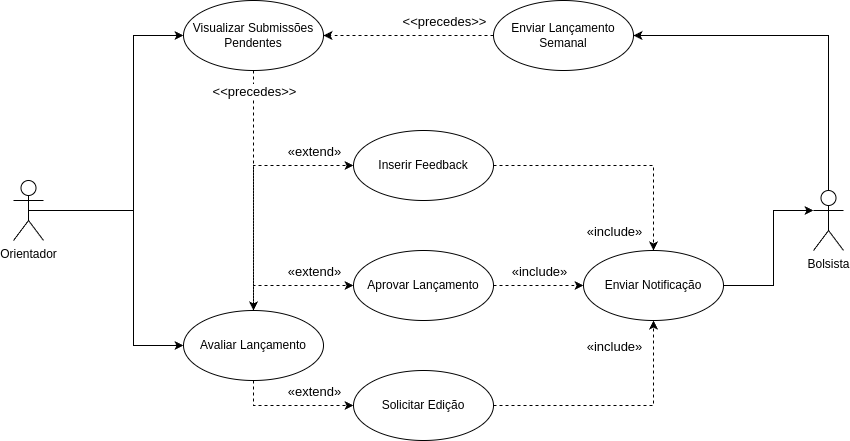

The diagram above was exported from draw.io. Its source (the exported page's mxGraphModel, read from the mxfile embedded in the PNG):
<mxGraphModel dx="2850" dy="1943" grid="1" gridSize="10" guides="1" tooltips="1" connect="1" arrows="1" fold="1" page="1" pageScale="1" pageWidth="850" pageHeight="1100" math="0" shadow="0">
  <root>
    <mxCell id="0" />
    <mxCell id="1" parent="0" />
    <mxCell id="760qxaIif4Hb1kq7RveY-20" style="edgeStyle=orthogonalEdgeStyle;rounded=0;orthogonalLoop=1;jettySize=auto;html=1;entryX=0;entryY=0.5;entryDx=0;entryDy=0;" parent="1" source="760qxaIif4Hb1kq7RveY-1" target="760qxaIif4Hb1kq7RveY-5" edge="1">
      <mxGeometry relative="1" as="geometry">
        <Array as="points">
          <mxPoint y="-280" />
          <mxPoint y="-455" />
        </Array>
      </mxGeometry>
    </mxCell>
    <mxCell id="760qxaIif4Hb1kq7RveY-22" style="edgeStyle=orthogonalEdgeStyle;rounded=0;orthogonalLoop=1;jettySize=auto;html=1;entryX=0;entryY=0.5;entryDx=0;entryDy=0;exitX=0.5;exitY=0;exitDx=0;exitDy=0;dashed=1;" parent="1" source="760qxaIif4Hb1kq7RveY-24" target="760qxaIif4Hb1kq7RveY-6" edge="1">
      <mxGeometry relative="1" as="geometry" />
    </mxCell>
    <mxCell id="760qxaIif4Hb1kq7RveY-26" value="&lt;font style=&quot;font-size: 13px;&quot;&gt;«extend»&lt;/font&gt;" style="edgeLabel;html=1;align=center;verticalAlign=middle;resizable=0;points=[];" parent="760qxaIif4Hb1kq7RveY-22" vertex="1" connectable="0">
      <mxGeometry x="0.1282" y="4" relative="1" as="geometry">
        <mxPoint x="14" y="-11" as="offset" />
      </mxGeometry>
    </mxCell>
    <mxCell id="760qxaIif4Hb1kq7RveY-23" style="edgeStyle=orthogonalEdgeStyle;rounded=0;orthogonalLoop=1;jettySize=auto;html=1;entryX=0;entryY=0.5;entryDx=0;entryDy=0;exitX=0.5;exitY=1;exitDx=0;exitDy=0;dashed=1;" parent="1" source="760qxaIif4Hb1kq7RveY-24" target="760qxaIif4Hb1kq7RveY-7" edge="1">
      <mxGeometry relative="1" as="geometry" />
    </mxCell>
    <mxCell id="760qxaIif4Hb1kq7RveY-27" value="&lt;font style=&quot;font-size: 13px;&quot;&gt;«extend»&lt;/font&gt;" style="edgeLabel;html=1;align=center;verticalAlign=middle;resizable=0;points=[];" parent="760qxaIif4Hb1kq7RveY-23" vertex="1" connectable="0">
      <mxGeometry x="0.4359" y="-1" relative="1" as="geometry">
        <mxPoint x="-5" y="-16" as="offset" />
      </mxGeometry>
    </mxCell>
    <mxCell id="760qxaIif4Hb1kq7RveY-25" style="edgeStyle=orthogonalEdgeStyle;rounded=0;orthogonalLoop=1;jettySize=auto;html=1;exitX=0.5;exitY=0.5;exitDx=0;exitDy=0;exitPerimeter=0;entryX=0;entryY=0.5;entryDx=0;entryDy=0;" parent="1" source="760qxaIif4Hb1kq7RveY-1" target="760qxaIif4Hb1kq7RveY-24" edge="1">
      <mxGeometry relative="1" as="geometry">
        <mxPoint x="-130" y="-300" as="targetPoint" />
        <Array as="points">
          <mxPoint y="-280" />
          <mxPoint y="-145" />
        </Array>
      </mxGeometry>
    </mxCell>
    <mxCell id="760qxaIif4Hb1kq7RveY-1" value="Orientador" style="shape=umlActor;verticalLabelPosition=bottom;verticalAlign=top;html=1;" parent="1" vertex="1">
      <mxGeometry x="-120" y="-310" width="30" height="60" as="geometry" />
    </mxCell>
    <mxCell id="760qxaIif4Hb1kq7RveY-12" style="edgeStyle=orthogonalEdgeStyle;rounded=0;orthogonalLoop=1;jettySize=auto;html=1;entryX=1;entryY=0.5;entryDx=0;entryDy=0;exitX=0.5;exitY=0;exitDx=0;exitDy=0;exitPerimeter=0;" parent="1" source="760qxaIif4Hb1kq7RveY-2" target="760qxaIif4Hb1kq7RveY-11" edge="1">
      <mxGeometry relative="1" as="geometry">
        <mxPoint x="720" y="-190" as="sourcePoint" />
        <Array as="points">
          <mxPoint x="695" y="-455" />
        </Array>
      </mxGeometry>
    </mxCell>
    <mxCell id="760qxaIif4Hb1kq7RveY-2" value="Bolsista" style="shape=umlActor;verticalLabelPosition=bottom;verticalAlign=top;html=1;" parent="1" vertex="1">
      <mxGeometry x="680" y="-300" width="30" height="60" as="geometry" />
    </mxCell>
    <mxCell id="760qxaIif4Hb1kq7RveY-28" style="edgeStyle=orthogonalEdgeStyle;rounded=0;orthogonalLoop=1;jettySize=auto;html=1;dashed=1;" parent="1" source="760qxaIif4Hb1kq7RveY-11" target="760qxaIif4Hb1kq7RveY-5" edge="1">
      <mxGeometry relative="1" as="geometry" />
    </mxCell>
    <mxCell id="760qxaIif4Hb1kq7RveY-34" value="&lt;font style=&quot;font-size: 13px;&quot;&gt;&amp;lt;&amp;lt;precedes&amp;gt;&amp;gt;&lt;/font&gt;" style="edgeLabel;html=1;align=center;verticalAlign=middle;resizable=0;points=[];" parent="760qxaIif4Hb1kq7RveY-28" vertex="1" connectable="0">
      <mxGeometry x="-0.2857" y="2" relative="1" as="geometry">
        <mxPoint x="11" y="-17" as="offset" />
      </mxGeometry>
    </mxCell>
    <mxCell id="760qxaIif4Hb1kq7RveY-5" value="Visualizar Submissões Pendentes" style="ellipse;whiteSpace=wrap;html=1;" parent="1" vertex="1">
      <mxGeometry x="50" y="-490" width="140" height="70" as="geometry" />
    </mxCell>
    <mxCell id="760qxaIif4Hb1kq7RveY-13" style="edgeStyle=orthogonalEdgeStyle;rounded=0;orthogonalLoop=1;jettySize=auto;html=1;dashed=1;" parent="1" source="760qxaIif4Hb1kq7RveY-6" target="760qxaIif4Hb1kq7RveY-9" edge="1">
      <mxGeometry relative="1" as="geometry" />
    </mxCell>
    <mxCell id="760qxaIif4Hb1kq7RveY-14" value="&lt;font style=&quot;font-size: 13px;&quot;&gt; «include»&lt;/font&gt;" style="edgeLabel;html=1;align=center;verticalAlign=middle;resizable=0;points=[];" parent="760qxaIif4Hb1kq7RveY-13" vertex="1" connectable="0">
      <mxGeometry x="0.2667" relative="1" as="geometry">
        <mxPoint x="-12" y="-15" as="offset" />
      </mxGeometry>
    </mxCell>
    <mxCell id="760qxaIif4Hb1kq7RveY-6" value="Aprovar Lançamento" style="ellipse;whiteSpace=wrap;html=1;" parent="1" vertex="1">
      <mxGeometry x="220" y="-240" width="140" height="70" as="geometry" />
    </mxCell>
    <mxCell id="760qxaIif4Hb1kq7RveY-16" style="edgeStyle=orthogonalEdgeStyle;rounded=0;orthogonalLoop=1;jettySize=auto;html=1;entryX=0.5;entryY=1;entryDx=0;entryDy=0;dashed=1;" parent="1" source="760qxaIif4Hb1kq7RveY-7" target="760qxaIif4Hb1kq7RveY-9" edge="1">
      <mxGeometry relative="1" as="geometry">
        <Array as="points">
          <mxPoint x="520" y="-85" />
        </Array>
      </mxGeometry>
    </mxCell>
    <mxCell id="760qxaIif4Hb1kq7RveY-17" value=" «include»" style="edgeLabel;html=1;align=center;verticalAlign=middle;resizable=0;points=[];fontSize=13;" parent="760qxaIif4Hb1kq7RveY-16" vertex="1" connectable="0">
      <mxGeometry x="-0.3267" y="2" relative="1" as="geometry">
        <mxPoint x="38" y="-58" as="offset" />
      </mxGeometry>
    </mxCell>
    <mxCell id="760qxaIif4Hb1kq7RveY-7" value="Solicitar Edição" style="ellipse;whiteSpace=wrap;html=1;" parent="1" vertex="1">
      <mxGeometry x="220" y="-120" width="140" height="70" as="geometry" />
    </mxCell>
    <mxCell id="760qxaIif4Hb1kq7RveY-18" style="edgeStyle=orthogonalEdgeStyle;rounded=0;orthogonalLoop=1;jettySize=auto;html=1;entryX=0.5;entryY=0;entryDx=0;entryDy=0;dashed=1;" parent="1" source="760qxaIif4Hb1kq7RveY-8" target="760qxaIif4Hb1kq7RveY-9" edge="1">
      <mxGeometry relative="1" as="geometry">
        <Array as="points">
          <mxPoint x="520" y="-325" />
        </Array>
      </mxGeometry>
    </mxCell>
    <mxCell id="760qxaIif4Hb1kq7RveY-19" value="&lt;font style=&quot;font-size: 13px;&quot;&gt; «include»&lt;/font&gt;" style="edgeLabel;html=1;align=center;verticalAlign=middle;resizable=0;points=[];" parent="760qxaIif4Hb1kq7RveY-18" vertex="1" connectable="0">
      <mxGeometry x="-0.4316" y="-3" relative="1" as="geometry">
        <mxPoint x="50" y="62" as="offset" />
      </mxGeometry>
    </mxCell>
    <mxCell id="760qxaIif4Hb1kq7RveY-8" value="Inserir Feedback" style="ellipse;whiteSpace=wrap;html=1;" parent="1" vertex="1">
      <mxGeometry x="220" y="-360" width="140" height="70" as="geometry" />
    </mxCell>
    <mxCell id="lKRZOs1KBbejSQjJYkx3-1" style="edgeStyle=orthogonalEdgeStyle;rounded=0;orthogonalLoop=1;jettySize=auto;html=1;" parent="1" source="760qxaIif4Hb1kq7RveY-9" target="760qxaIif4Hb1kq7RveY-2" edge="1">
      <mxGeometry relative="1" as="geometry">
        <Array as="points">
          <mxPoint x="640" y="-205" />
          <mxPoint x="640" y="-280" />
        </Array>
      </mxGeometry>
    </mxCell>
    <mxCell id="760qxaIif4Hb1kq7RveY-9" value="Enviar Notificação" style="ellipse;whiteSpace=wrap;html=1;" parent="1" vertex="1">
      <mxGeometry x="450" y="-240" width="140" height="70" as="geometry" />
    </mxCell>
    <mxCell id="760qxaIif4Hb1kq7RveY-11" value="Enviar Lançamento Semanal" style="ellipse;whiteSpace=wrap;html=1;" parent="1" vertex="1">
      <mxGeometry x="360" y="-490" width="140" height="70" as="geometry" />
    </mxCell>
    <mxCell id="760qxaIif4Hb1kq7RveY-29" style="edgeStyle=orthogonalEdgeStyle;rounded=0;orthogonalLoop=1;jettySize=auto;html=1;entryX=0;entryY=0.5;entryDx=0;entryDy=0;dashed=1;" parent="1" source="760qxaIif4Hb1kq7RveY-24" target="760qxaIif4Hb1kq7RveY-8" edge="1">
      <mxGeometry relative="1" as="geometry">
        <Array as="points">
          <mxPoint x="120" y="-325" />
        </Array>
      </mxGeometry>
    </mxCell>
    <mxCell id="760qxaIif4Hb1kq7RveY-31" value="&lt;span style=&quot;color: rgba(0, 0, 0, 0); font-family: monospace; font-size: 0px; text-align: start; background-color: rgb(236, 236, 236);&quot;&gt;%3CmxGraphModel%3E%3Croot%3E%3CmxCell%20id%3D%220%22%2F%3E%3CmxCell%20id%3D%221%22%20parent%3D%220%22%2F%3E%3CmxCell%20id%3D%222%22%20value%3D%22%26lt%3Bfont%20style%3D%26quot%3Bfont-size%3A%2013px%3B%26quot%3B%26gt%3B%C2%ABextend%C2%BB%26lt%3B%2Ffont%26gt%3B%22%20style%3D%22edgeLabel%3Bhtml%3D1%3Balign%3Dcenter%3BverticalAlign%3Dmiddle%3Bresizable%3D0%3Bpoints%3D%5B%5D%3B%22%20vertex%3D%221%22%20connectable%3D%220%22%20parent%3D%221%22%3E%3CmxGeometry%20x%3D%22200%22%20y%3D%22-220%22%20as%3D%22geometry%22%2F%3E%3C%2FmxCell%3E%3C%2Froot%3E%3C%2FmxGraphModel%3E&lt;/span&gt;" style="edgeLabel;html=1;align=center;verticalAlign=middle;resizable=0;points=[];" parent="760qxaIif4Hb1kq7RveY-29" vertex="1" connectable="0">
      <mxGeometry x="0.7057" y="-4" relative="1" as="geometry">
        <mxPoint as="offset" />
      </mxGeometry>
    </mxCell>
    <mxCell id="760qxaIif4Hb1kq7RveY-32" value="&lt;span style=&quot;font-size: 13px;&quot;&gt;«extend»&lt;/span&gt;" style="edgeLabel;html=1;align=center;verticalAlign=middle;resizable=0;points=[];" parent="760qxaIif4Hb1kq7RveY-29" vertex="1" connectable="0">
      <mxGeometry x="0.6151" y="3" relative="1" as="geometry">
        <mxPoint x="7" y="-12" as="offset" />
      </mxGeometry>
    </mxCell>
    <mxCell id="760qxaIif4Hb1kq7RveY-24" value="&lt;div&gt;Avaliar Lançamento&lt;/div&gt;" style="ellipse;whiteSpace=wrap;html=1;" parent="1" vertex="1">
      <mxGeometry x="50" y="-180" width="140" height="70" as="geometry" />
    </mxCell>
    <mxCell id="760qxaIif4Hb1kq7RveY-33" style="edgeStyle=orthogonalEdgeStyle;rounded=0;orthogonalLoop=1;jettySize=auto;html=1;dashed=1;exitX=0.5;exitY=1;exitDx=0;exitDy=0;" parent="1" source="760qxaIif4Hb1kq7RveY-5" target="760qxaIif4Hb1kq7RveY-24" edge="1">
      <mxGeometry relative="1" as="geometry" />
    </mxCell>
    <mxCell id="760qxaIif4Hb1kq7RveY-35" value="&lt;font style=&quot;font-size: 13px;&quot;&gt;&amp;lt;&amp;lt;precedes&amp;gt;&amp;gt;&lt;/font&gt;" style="edgeLabel;html=1;align=center;verticalAlign=middle;resizable=0;points=[];" parent="760qxaIif4Hb1kq7RveY-33" vertex="1" connectable="0">
      <mxGeometry x="0.55" relative="1" as="geometry">
        <mxPoint y="-166" as="offset" />
      </mxGeometry>
    </mxCell>
  </root>
</mxGraphModel>